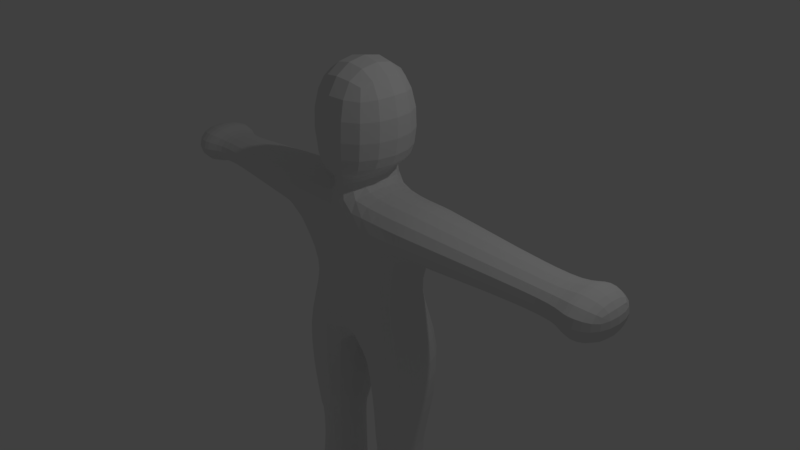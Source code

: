 # Source: humanoide_inge.blend  (saved by Blender 2.78.0; exported with 4.5.12 LTS)
import bpy
from mathutils import Matrix  # noqa: F401  (used for matrix-valued properties, if any)

bpy.ops.wm.read_factory_settings(use_empty=True)
scene = bpy.context.scene
scene.name = 'Scene'

# ---- collections
col_collection_1 = bpy.data.collections.new('Collection 1'); scene.collection.children.link(col_collection_1)

# ---- materials (node trees are filled in below, after node groups)
mat_material = bpy.data.materials.new('Material')
mat_material.alpha_threshold = 0.0
mat_material.use_transparent_shadow = False
mat_material.roughness = 0.5
mat_material.line_color = (0.0, 0.0, 0.0, 1.0)

# ---- material node trees

# ---- world
world_world = bpy.data.worlds.new('World'); scene.world = world_world
world_world.color = (0.05088, 0.05088, 0.05088)
world_world.use_sun_shadow = False
world_world.sun_shadow_jitter_overblur = 0.0
world_world.cycles.sampling_method = 'MANUAL'

# ---- cameras
cam_camera = bpy.data.cameras.new('Camera')
cam_camera.clip_end = 100.0
cam_camera.lens = 35.0
cam_camera.sensor_width = 32.0
cam_camera.sensor_height = 18.0
cam_camera.ortho_scale = 7.314
cam_camera.dof.focus_distance = 0.0
cam_camera.dof.aperture_fstop = 128.0

# ---- lights
light_lamp = bpy.data.lights.new('Lamp', 'POINT')
light_lamp.transmission_factor = 0.0
light_lamp.cutoff_distance = 30.0
light_lamp.energy = 100.0
light_lamp.shadow_buffer_clip_start = 1.001
light_lamp.shadow_soft_size = 0.1
light_lamp.shadow_maximum_resolution = 0.006
light_lamp.use_absolute_resolution = True

# ---- meshes
me_cube = bpy.data.meshes.new('Cube')
me_cube.from_pydata([(1.106, 1.0, -1.261), (1.106, -1.0, -1.261), (-1.132, -1.0, -1.261), (-1.132, 1.0, -1.261), (1.0, 1.0, 1.0), (1.0, -1.0, 1.0), (-1.0, -1.0, 1.0), (-1.0, 1.0, 1.0), (1.0, 1.0, 0.3415), (1.0, -1.0, 0.3415), (-1.0, -1.0, 0.3415), (-1.0, 1.0, 0.3415), (-0.181, 1.995, -1.261), (-0.181, -1.0, -1.261), (-0.181, 1.0, 1.0), (-0.181, -1.0, 1.0), (-0.181, 1.0, 0.3415), (-0.181, -1.0, 0.3415), (0.1643, 1.995, -1.261), (0.1643, -1.0, -1.261), (0.1643, 1.0, 1.0), (0.1643, -1.0, 1.0), (0.1643, 1.0, 0.3415), (0.1643, -1.0, 0.3415), (-2.154, -0.7384, 0.4276), (-2.154, -0.7384, 0.9139), (-2.154, 0.7384, 0.4276), (-2.154, 0.7384, 0.9139), (-2.921, -0.5735, 0.4819), (-2.921, -0.5735, 0.8596), (-2.921, 0.5735, 0.4819), (-2.921, 0.5735, 0.8596), (-3.074, -1.004, 0.3402), (-3.074, -1.004, 1.001), (-3.074, 1.004, 0.3402), (-3.074, 1.004, 1.001), (-3.512, -0.6717, 0.4496), (-3.512, -0.6717, 0.8919), (-3.512, 0.6717, 0.4496), (-3.512, 0.6717, 0.8919), (2.198, 0.7683, 0.4177), (2.198, 0.7683, 0.9237), (2.198, -0.7683, 0.4177), (2.198, -0.7683, 0.9237), (3.182, 0.6203, 0.4665), (3.182, 0.6203, 0.875), (3.182, -0.6203, 0.4665), (3.182, -0.6203, 0.875), (3.31, 1.017, 0.3357), (3.31, 1.017, 1.006), (3.31, -1.017, 0.3357), (3.31, -1.017, 1.006), (3.733, 0.6938, 0.4423), (3.733, 0.6938, 0.8992), (3.733, -0.6939, 0.4423), (3.733, -0.6939, 0.8992), (-0.2773, 0.7648, -2.602), (-0.9037, 0.7648, -2.602), (-0.2773, -0.7648, -2.602), (-0.9037, -0.7648, -2.602), (-0.2986, 0.7127, -3.847), (-0.8824, 0.7127, -3.847), (-0.2986, -0.7127, -3.847), (-0.8824, -0.7127, -3.847), (-0.2986, 0.7127, -4.39), (-0.8824, 0.7127, -4.39), (-0.2986, -0.7127, -4.39), (-0.8824, -0.7127, -4.39), (-0.4085, -2.751, -4.055), (-0.7725, -2.751, -4.055), (-0.4085, -2.751, -4.394), (-0.7725, -2.751, -4.394), (0.9009, 0.7629, -2.568), (0.9009, -0.7629, -2.568), (0.2634, 0.7629, -2.568), (0.2634, -0.7629, -2.568), (0.8481, 0.6365, -3.891), (0.8481, -0.6365, -3.891), (0.3162, 0.6365, -3.891), (0.3162, -0.6365, -3.891), (0.8481, 0.6365, -4.414), (0.8481, -0.6365, -4.414), (0.3162, 0.6365, -4.414), (0.3162, -0.6365, -4.414), (0.7674, -2.703, -4.089), (0.3968, -2.934, -4.089), (0.7674, -2.382, -4.453), (0.3968, -2.934, -4.453), (0.1643, 1.0, 1.28), (-0.181, 1.0, 1.28), (0.1643, -1.0, 1.28), (-0.181, -1.0, 1.28), (0.6646, 1.264, 1.28), (-0.6339, 1.264, 1.28), (0.6646, -1.391, 1.28), (-0.6339, -1.391, 1.28), (0.6646, 1.264, 2.734), (-0.6339, 1.264, 2.734), (0.6646, -1.391, 2.734), (-0.6339, -1.391, 2.734), (0.6838, 0.6852, -0.3293), (0.6838, -0.6852, -0.3293), (-0.6865, -0.6852, -0.3293), (-0.6865, 0.6852, -0.3293), (-0.1253, -0.6852, -0.3293), (-0.1253, 0.6852, -0.3293), (0.1112, 0.6852, -0.3293), (0.1112, -0.6852, -0.3293), (-0.8733, -0.8805, -4.39), (-0.8733, -0.8805, -3.864), (-0.3077, -0.8805, -3.864), (-0.3077, -0.8805, -4.39), (0.3266, -0.9323, -3.917), (0.8377, -0.9323, -3.917), (0.8377, -0.9323, -4.419), (0.3266, -0.9323, -4.419), (-0.8303, -1.679, -4.392), (-0.8303, -1.679, -3.946), (-0.3507, -1.679, -3.946), (-0.3507, -1.679, -4.392), (0.358, -1.828, -3.994), (0.358, -1.828, -4.434), (0.8063, -1.581, -3.994), (0.8063, -1.581, -4.434), (-0.2986, -0.7127, -4.277), (-0.2986, 0.7127, -4.277), (-0.8824, -0.7127, -4.277), (-0.8824, 0.7127, -4.277), (-0.4085, -2.751, -4.323), (-0.7725, -2.751, -4.323), (-0.3077, -0.8805, -4.28), (-0.8733, -0.8805, -4.28), (-0.3507, -1.679, -4.299), (-0.8303, -1.679, -4.299), (0.3162, -0.6365, -4.388), (0.8481, -0.6365, -4.388), (0.8481, 0.6365, -4.388), (0.3162, 0.6365, -4.388), (0.3968, -2.934, -4.435), (0.7674, -2.703, -4.435), (0.3266, -0.9323, -4.394), (0.8377, -0.9323, -4.394), (0.358, -1.828, -4.412), (0.8063, -1.581, -4.412), (-0.271, -0.7802, -2.515), (-0.271, 0.8686, -2.515), (-0.91, 0.7802, -2.515), (-0.91, -0.7802, -2.515), (-0.8645, 0.6691, -2.694), (-0.8645, -0.6691, -2.694), (-0.3165, 0.6691, -2.694), (-0.3165, -0.6691, -2.694), (0.9111, -0.7874, -2.433), (0.9111, 0.7874, -2.433), (0.2531, -0.7874, -2.433), (0.2531, 0.927, -2.433), (0.2849, 0.7113, -2.723), (0.2849, -0.7113, -2.723), (0.8794, 0.7113, -2.723), (0.8794, -0.7113, -2.723), (2.293, -0.754, 0.4225), (2.293, -0.754, 0.919), (2.293, 0.754, 0.919), (2.293, 0.754, 0.4225), (2.083, -0.7905, 0.931), (2.083, 0.7905, 0.931), (2.083, 0.7905, 0.4104), (2.083, -0.7905, 0.4104), (-2.043, 0.7637, 0.9222), (-2.043, -0.7637, 0.9222), (-2.043, 0.7637, 0.4193), (-2.043, -0.7637, 0.4193), (-2.264, -0.7148, 0.9061), (-2.264, -0.7148, 0.4354), (-2.264, 0.7148, 0.4354), (-2.264, 0.7148, 0.9061), (1.106, 0.9795, 0.9933), (1.106, -0.9795, 0.3482), (1.106, -0.9795, 0.9933), (1.106, 0.9795, 0.3482), (-1.128, -0.9711, 0.9905), (-1.128, -0.9711, 0.351), (-1.128, 0.9711, 0.9905), (-1.128, 0.9711, 0.351)], [], [(145, 144, 58, 56), (14, 7, 6, 15), (165, 164, 43, 41), (17, 15, 6, 10), (169, 168, 27, 25), (105, 12, 3, 103), (14, 16, 11, 7), (102, 10, 11, 103), (104, 17, 10, 102), (100, 8, 9, 101), (107, 23, 17, 104), (20, 22, 16, 14), (106, 18, 12, 105), (23, 21, 15, 17), (20, 14, 89, 88), (18, 19, 13, 12), (153, 152, 73, 72), (4, 20, 21, 5), (9, 5, 21, 23), (100, 0, 18, 106), (4, 8, 22, 20), (101, 9, 23, 107), (173, 172, 29, 28), (168, 170, 26, 27), (171, 169, 25, 24), (170, 171, 24, 26), (30, 28, 32, 34), (174, 173, 28, 30), (175, 174, 30, 31), (172, 175, 31, 29), (33, 35, 39, 37), (31, 30, 34, 35), (29, 31, 35, 33), (28, 29, 33, 32), (36, 37, 39, 38), (32, 33, 37, 36), (34, 32, 36, 38), (35, 34, 38, 39), (161, 160, 46, 47), (167, 166, 40, 42), (164, 167, 42, 43), (166, 165, 41, 40), (45, 47, 51, 49), (162, 161, 47, 45), (163, 162, 45, 44), (160, 163, 44, 46), (50, 48, 52, 54), (44, 45, 49, 48), (46, 44, 48, 50), (47, 46, 50, 51), (52, 53, 55, 54), (51, 50, 54, 55), (49, 51, 55, 53), (48, 49, 53, 52), (149, 148, 61, 63), (147, 146, 57, 59), (144, 147, 59, 58), (146, 145, 56, 57), (125, 124, 66, 64), (148, 150, 60, 61), (150, 151, 62, 60), (151, 149, 63, 62), (64, 66, 67, 65), (133, 116, 71, 129), (126, 127, 65, 67), (127, 125, 64, 65), (128, 129, 71, 70), (118, 117, 69, 68), (132, 118, 68, 128), (116, 119, 70, 71), (157, 156, 78, 79), (152, 154, 75, 73), (154, 155, 74, 75), (155, 153, 72, 74), (122, 120, 85, 84), (156, 158, 76, 78), (159, 157, 79, 77), (158, 159, 77, 76), (80, 81, 83, 82), (136, 135, 81, 80), (134, 137, 82, 83), (137, 136, 80, 82), (139, 138, 87, 86), (143, 122, 84, 139), (142, 121, 87, 138), (121, 123, 86, 87), (89, 91, 95, 93), (15, 21, 90, 91), (14, 15, 91, 89), (21, 20, 88, 90), (94, 92, 96, 98), (88, 89, 93, 92), (90, 88, 92, 94), (91, 90, 94, 95), (96, 97, 99, 98), (95, 94, 98, 99), (93, 95, 99, 97), (92, 93, 97, 96), (1, 101, 107, 19), (8, 100, 106, 22), (22, 106, 105, 16), (19, 107, 104, 13), (0, 100, 101, 1), (13, 104, 102, 2), (2, 102, 103, 3), (16, 105, 103, 11), (67, 66, 111, 108), (124, 62, 110, 130), (62, 63, 109, 110), (126, 67, 108, 131), (83, 81, 114, 115), (134, 83, 115, 140), (135, 77, 113, 141), (77, 79, 112, 113), (108, 111, 119, 116), (130, 110, 118, 132), (110, 109, 117, 118), (131, 108, 116, 133), (115, 114, 123, 121), (140, 115, 121, 142), (141, 113, 122, 143), (113, 112, 120, 122), (109, 131, 133, 117), (111, 130, 132, 119), (63, 126, 131, 109), (66, 124, 130, 111), (119, 132, 128, 70), (68, 69, 129, 128), (61, 60, 125, 127), (63, 61, 127, 126), (117, 133, 129, 69), (60, 62, 124, 125), (114, 141, 143, 123), (112, 140, 142, 120), (81, 135, 141, 114), (79, 134, 140, 112), (120, 142, 138, 85), (123, 143, 139, 86), (84, 85, 138, 139), (78, 76, 136, 137), (79, 78, 137, 134), (76, 77, 135, 136), (3, 12, 145, 146), (13, 2, 147, 144), (2, 3, 146, 147), (12, 13, 144, 145), (58, 59, 149, 151), (56, 58, 151, 150), (57, 56, 150, 148), (59, 57, 148, 149), (18, 0, 153, 155), (19, 18, 155, 154), (1, 19, 154, 152), (0, 1, 152, 153), (72, 73, 159, 158), (73, 75, 157, 159), (74, 72, 158, 156), (75, 74, 156, 157), (42, 40, 163, 160), (40, 41, 162, 163), (41, 43, 161, 162), (43, 42, 160, 161), (179, 176, 165, 166), (178, 177, 167, 164), (177, 179, 166, 167), (176, 178, 164, 165), (183, 181, 171, 170), (181, 180, 169, 171), (182, 183, 170, 168), (180, 182, 168, 169), (25, 27, 175, 172), (27, 26, 174, 175), (26, 24, 173, 174), (24, 25, 172, 173), (4, 5, 178, 176), (9, 8, 179, 177), (5, 9, 177, 178), (8, 4, 176, 179), (6, 7, 182, 180), (7, 11, 183, 182), (10, 6, 180, 181), (11, 10, 181, 183)])
me_cube.materials.append(mat_material)
me_cube.use_remesh_preserve_volume = False
me_cube.use_remesh_preserve_attributes = False
me_cube.use_mirror_vertex_groups = False
me_cube.update()
arm_esqueleto = bpy.data.armatures.new('Esqueleto')  # bones are not reproduced

# ---- objects
ob_esqueleto = bpy.data.objects.new('Esqueleto', arm_esqueleto)
ob_cube = bpy.data.objects.new('Cube', me_cube)
ob_lamp = bpy.data.objects.new('Lamp', light_lamp)
ob_camera = bpy.data.objects.new('Camera', cam_camera)

# ---- transforms, parenting, visibility, modifiers, constraints
ob_esqueleto.location = (-0.02135, 0.2139, -1.286)
ob_esqueleto.show_in_front = True
ob_esqueleto.lineart.crease_threshold = 0.0
ob_cube.parent = ob_esqueleto
ob_cube.matrix_parent_inverse = Matrix(((1.0, 0.0, 0.0, 0.02135), (0.0, 1.0, 0.0, -0.2139), (0.0, 0.0, 1.0, 1.286), (0.0, 0.0, 0.0, 1.0)))
ob_cube.location = (0.0, 0.0, 0.0)
ob_cube.scale = (1.0, 0.5202, 1.0)
ob_cube.lock_rotations_4d = False
ob_cube.empty_display_type = 'ARROWS'
ob_cube.lineart.crease_threshold = 0.0
_vg = ob_cube.vertex_groups.new(name='Bone')
for _i, _w in zip([0, 2, 3, 12, 13, 18, 19, 102, 104, 105, 106, 144, 145, 155], [0.07, 0.08416, 0.02114, 0.7715, 0.6456, 0.7603, 0.1063, 0.01269, 0.04431, 0.008142, 0.01077, 0.01482, 0.0318, 0.02927]): _vg.add([_i], _w, 'REPLACE')
_vg = ob_cube.vertex_groups.new(name='Bone.001')
for _i, _w in zip([0, 1, 8, 9, 10, 11, 12, 16, 17, 18, 19, 22, 23, 100, 101, 102, 103, 104, 105, 106, 107], [0.02786, 0.02122, 0.07199, 0.08464, 0.01093, 0.06471, 0.04625, 0.06067, 0.04157, 0.04884, 0.007573, 0.07379, 0.09563, 0.7333, 0.6567, 0.1789, 0.6487, 0.1863, 0.8964, 0.8909, 0.6068]): _vg.add([_i], _w, 'REPLACE')
_vg = ob_cube.vertex_groups.new(name='Bone.002')
for _i, _w in zip([2, 6, 8, 9, 10, 11, 13, 14, 15, 16, 17, 21, 22, 23, 90, 91, 100, 101, 102, 103, 104, 105, 106, 107, 181], [0.01203, 0.008199, 0.08705, 0.08543, 0.1527, 0.1072, 0.02173, 0.0004607, 0.07338, 0.7995, 0.6269, 0.07281, 0.7594, 0.5731, 0.0005238, 0.0001551, 0.01594, 0.07462, 0.5624, 0.1364, 0.6485, 0.04107, 0.04013, 0.2175, 0.01173]): _vg.add([_i], _w, 'REPLACE')
_vg = ob_cube.vertex_groups.new(name='Bone.003')
for _i, _w in zip([4, 5, 8, 9, 14, 15, 17, 20, 21, 22, 23, 88, 90, 91, 94, 100, 101, 107, 176, 177, 178, 179], [0.8899, 0.776, 0.6693, 0.6069, 0.004986, 0.07804, 0.04945, 0.8722, 0.6105, 0.1264, 0.1842, 0.08586, 0.1845, 0.06122, 0.06059, 0.09271, 0.09538, 0.02361, 0.104, 0.1314, 0.1427, 0.09978]): _vg.add([_i], _w, 'REPLACE')
_vg = ob_cube.vertex_groups.new(name='Bone.004')
for _i, _w in zip([4, 5, 8, 9, 23, 40, 41, 42, 43, 101, 160, 161, 162, 163, 164, 165, 166, 167, 176, 177, 178, 179], [0.09029, 0.1632, 0.1549, 0.1891, 0.01554, 0.7919, 0.8148, 0.5284, 0.7421, 0.004502, 0.1241, 0.1542, 0.116, 0.1172, 0.9323, 0.967, 0.9584, 0.8953, 0.8909, 0.8253, 0.8381, 0.8741]): _vg.add([_i], _w, 'REPLACE')
_vg = ob_cube.vertex_groups.new(name='Bone.005')
for _i, _w in zip([40, 41, 42, 43, 44, 45, 46, 47, 48, 49, 50, 51, 52, 53, 54, 55, 160, 161, 162, 163, 164, 165, 166, 167], [0.2053, 0.1828, 0.467, 0.252, 0.9176, 0.9114, 0.8669, 0.8587, 0.183, 0.1871, 0.2355, 0.2403, 0.02959, 0.0314, 0.06818, 0.07184, 0.8656, 0.8352, 0.8792, 0.878, 0.05397, 0.002572, 0.01676, 0.08972]): _vg.add([_i], _w, 'REPLACE')
_vg = ob_cube.vertex_groups.new(name='Bone.006')
for _i, _w in zip([44, 45, 46, 47, 48, 49, 50, 51, 52, 53, 54, 55], [0.07726, 0.08303, 0.1236, 0.1297, 0.8159, 0.8117, 0.7619, 0.7566, 0.9599, 0.959, 0.9311, 0.9273]): _vg.add([_i], _w, 'REPLACE')
_vg = ob_cube.vertex_groups.new(name='Bone.007')
for _i, _w in zip([6, 7, 10, 11, 14, 15, 16, 17, 20, 21, 23, 89, 90, 91, 95, 102, 103, 104, 180, 181, 182, 183], [0.7497, 0.913, 0.5903, 0.6525, 0.8773, 0.6302, 0.1033, 0.1847, 0.007932, 0.08465, 0.0519, 0.08162, 0.06354, 0.1854, 0.06029, 0.09181, 0.08005, 0.01038, 0.1501, 0.1439, 0.08389, 0.1037]): _vg.add([_i], _w, 'REPLACE')
_vg = ob_cube.vertex_groups.new(name='Bone.008')
for _i, _w in zip([6, 7, 10, 11, 17, 24, 25, 26, 27, 102, 168, 169, 170, 171, 172, 173, 174, 175, 180, 181, 182, 183], [0.1771, 0.07205, 0.1874, 0.1585, 0.01817, 0.2378, 0.2299, 0.1846, 0.1589, 0.00467, 0.8994, 0.8189, 0.8666, 0.8053, 0.05939, 0.06399, 0.01997, 0.001946, 0.8168, 0.7911, 0.9075, 0.8618]): _vg.add([_i], _w, 'REPLACE')
_vg = ob_cube.vertex_groups.new(name='Bone.009')
for _i, _w in zip([24, 25, 26, 27, 28, 29, 30, 31, 32, 33, 34, 35, 36, 37, 38, 39, 168, 169, 170, 171, 172, 173, 174, 175], [0.7517, 0.7611, 0.8115, 0.8387, 0.8537, 0.8613, 0.9035, 0.9073, 0.2286, 0.2262, 0.2025, 0.2012, 0.05873, 0.05568, 0.04665, 0.04997, 0.09546, 0.1641, 0.1241, 0.1746, 0.9248, 0.9186, 0.957, 0.9677]): _vg.add([_i], _w, 'REPLACE')
_vg = ob_cube.vertex_groups.new(name='Bone.010')
for _i, _w in zip([28, 29, 30, 31, 32, 33, 34, 35, 36, 37, 38, 39], [0.14, 0.1331, 0.09404, 0.09078, 0.7698, 0.7724, 0.7969, 0.7984, 0.9409, 0.944, 0.9515, 0.9499]): _vg.add([_i], _w, 'REPLACE')
_vg = ob_cube.vertex_groups.new(name='Bone.019')
for _i, _w in zip([14, 15, 20, 21, 88, 89, 90, 91, 92, 93, 94, 95], [0.05579, 0.00546, 0.05778, 0.009788, 0.8034, 0.8087, 0.09423, 0.09714, 0.1565, 0.1316, 0.03939, 0.02482]): _vg.add([_i], _w, 'REPLACE')
_vg = ob_cube.vertex_groups.new(name='Bone.020')
for _i, _w in zip([15, 17, 21, 23, 88, 89, 90, 91, 92, 93, 94, 95, 96, 97, 98, 99], [0.154, 0.002783, 0.1605, 0.006512, 0.0963, 0.0956, 0.6184, 0.6184, 0.8177, 0.8488, 0.8581, 0.8654, 0.9803, 0.9879, 0.9736, 0.9741]): _vg.add([_i], _w, 'REPLACE')
_vg = ob_cube.vertex_groups.new(name='Bone.011')
for _i, _w in zip([0, 1, 12, 13, 18, 19, 72, 73, 74, 75, 100, 101, 104, 105, 106, 107, 152, 153, 154, 155, 156, 157, 158, 159], [0.8799, 0.0, 0.01356, 0.1346, 0.1624, 0.0, 0.8388, 0.8393, 0.8386, 0.8368, 0.09393, 0.01296, 0.0113, 0.0, 0.0, 0.08074, 0.9733, 0.9723, 0.971, 0.9344, 0.09662, 0.09201, 0.09329, 0.09017]): _vg.add([_i], _w, 'REPLACE')
_vg = ob_cube.vertex_groups.new(name='Bone.012')
for _i, _w in zip([72, 73, 74, 75, 76, 77, 78, 79, 80, 81, 82, 83, 134, 135, 136, 137, 156, 157, 158, 159], [0.1586, 0.1546, 0.1529, 0.1562, 0.9039, 0.09697, 0.9114, 0.1051, 0.3344, 0.06103, 0.4127, 0.07423, 0.07437, 0.06535, 0.4497, 0.4764, 0.8972, 0.8786, 0.9035, 0.8786]): _vg.add([_i], _w, 'REPLACE')
_vg = ob_cube.vertex_groups.new(name='Bone.013')
for _i, _w in zip([76, 77, 78, 79, 80, 81, 82, 83, 112, 113, 114, 115, 120, 121, 122, 123, 134, 135, 136, 137, 140, 141, 142, 143, 157, 159], [0.09267, 0.8967, 0.08511, 0.8865, 0.6577, 0.9065, 0.58, 0.8916, 0.9116, 0.9504, 0.8499, 0.8447, 0.08829, 0.09035, 0.0668, 0.07521, 0.8966, 0.9078, 0.5455, 0.5188, 0.8627, 0.866, 0.08398, 0.06727, 0.00783, 0.01186]): _vg.add([_i], _w, 'REPLACE')
_vg = ob_cube.vertex_groups.new(name='Bone.014')
for _i, _w in zip([81, 83, 84, 85, 86, 87, 112, 113, 114, 115, 120, 121, 122, 123, 134, 135, 138, 139, 140, 141, 142, 143], [0.01458, 0.0179, 0.9955, 0.9881, 0.9876, 0.9861, 0.07295, 0.03399, 0.1378, 0.1405, 0.9102, 0.9081, 0.9326, 0.9237, 0.007355, 0.003185, 0.9924, 0.997, 0.1235, 0.122, 0.9146, 0.9318]): _vg.add([_i], _w, 'REPLACE')
_vg = ob_cube.vertex_groups.new(name='Bone.015')
for _i, _w in zip([0, 2, 3, 12, 13, 18, 19, 56, 57, 58, 59, 102, 103, 104, 105, 106, 107, 144, 145, 146, 147, 148, 149, 150, 151], [0.0, 0.0, 0.0, 0.0, 0.0, 0.0, 0.0, 0.7962, 0.8443, 0.7679, 0.8016, 0.0, 0.0, 0.0, 0.0, 0.0, 0.0, 0.9216, 0.9261, 0.9775, 0.9618, 0.08469, 0.1066, 0.1057, 0.1208]): _vg.add([_i], _w, 'REPLACE')
_vg = ob_cube.vertex_groups.new(name='Bone.016')
for _i, _w in zip([56, 57, 58, 59, 60, 61, 62, 63, 64, 65, 66, 67, 124, 125, 126, 127, 144, 145, 147, 148, 149, 150, 151], [0.192, 0.153, 0.2124, 0.1886, 0.8962, 0.9183, 0.1245, 0.1101, 0.2759, 0.2721, 0.04298, 0.03224, 0.06183, 0.4499, 0.04197, 0.4521, 0.01796, 0.004499, 0.006294, 0.9107, 0.8602, 0.8886, 0.8372]): _vg.add([_i], _w, 'REPLACE')
_vg = ob_cube.vertex_groups.new(name='Bone.017')
for _i, _w in zip([60, 61, 62, 63, 64, 65, 66, 67, 68, 69, 108, 109, 110, 111, 116, 117, 118, 119, 124, 125, 126, 127, 128, 130, 131, 132, 133, 149, 151], [0.09918, 0.07866, 0.8665, 0.8847, 0.7174, 0.7223, 0.9227, 0.9344, 0.08479, 0.06932, 0.8861, 0.9689, 0.9477, 0.8616, 0.05728, 0.7983, 0.7695, 0.1315, 0.9146, 0.5467, 0.938, 0.5452, 0.007756, 0.8834, 0.9172, 0.2352, 0.1186, 0.01541, 0.03064]): _vg.add([_i], _w, 'REPLACE')
_vg = ob_cube.vertex_groups.new(name='Bone.018')
for _i, _w in zip([66, 68, 69, 70, 71, 108, 110, 111, 116, 117, 118, 119, 128, 129, 130, 131, 132, 133], [0.01122, 0.9149, 0.9305, 0.9769, 0.995, 0.1063, 0.00959, 0.1262, 0.9423, 0.2002, 0.2277, 0.8671, 0.971, 0.9996, 0.1009, 0.07657, 0.7629, 0.8811]): _vg.add([_i], _w, 'REPLACE')
_m = ob_cube.modifiers.new('Subsurf', 'SUBSURF')
_m.uv_smooth = 'PRESERVE_CORNERS'
_m.quality = 2
_m.levels = 3
_m.show_only_control_edges = False
_m = ob_cube.modifiers.new('Esqueleto', 'ARMATURE')
_m.object = ob_esqueleto
ob_lamp.location = (4.076, 1.005, 5.904)
ob_lamp.rotation_euler = (0.6503, 0.05522, 1.866)
ob_lamp.lock_rotations_4d = False
ob_lamp.empty_display_type = 'ARROWS'
ob_lamp.color = (0.0, 0.0, 0.0, 0.0)
ob_lamp.lineart.crease_threshold = 0.0
ob_camera.location = (7.481, -6.508, 5.344)
ob_camera.rotation_euler = (1.109, 0.0, 0.8149)
ob_camera.lock_rotations_4d = False
ob_camera.empty_display_type = 'ARROWS'
ob_camera.color = (0.0, 0.0, 0.0, 0.0)
ob_camera.display_type = 'WIRE'
ob_camera.lineart.crease_threshold = 0.0

# ---- collection membership
col_collection_1.objects.link(ob_esqueleto)
col_collection_1.objects.link(ob_cube)
col_collection_1.objects.link(ob_lamp)
col_collection_1.objects.link(ob_camera)

# ---- scene / render settings (as saved in the file)
scene.camera = ob_camera
scene.frame_start = 1; scene.frame_end = 250; scene.frame_set(1)
scene.render.engine = 'BLENDER_EEVEE_NEXT'
scene.render.resolution_percentage = 50
scene.render.dither_intensity = 0.0
scene.cycles.use_denoising = False
scene.cycles.samples = 128
scene.cycles.sampling_pattern = 'TABULATED_SOBOL'
scene.cycles.light_sampling_threshold = 0.0
scene.cycles.use_adaptive_sampling = False
scene.cycles.use_light_tree = False
scene.cycles.blur_glossy = 0.0
scene.cycles.sample_clamp_indirect = 0.0
scene.view_settings.view_transform = 'Standard'
bpy.context.view_layer.update()
